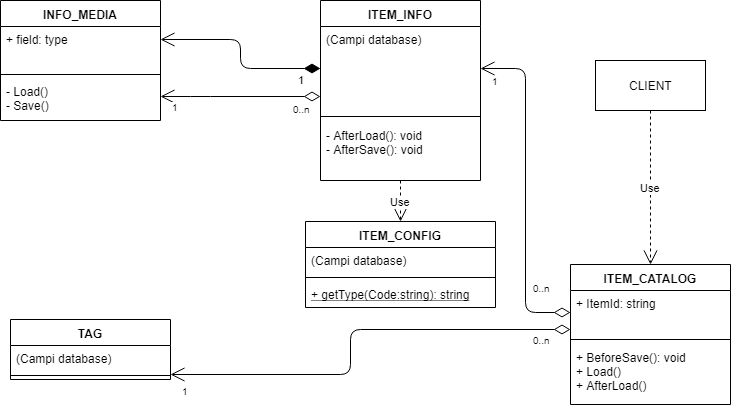

The diagram above was exported from draw.io. Its source (the exported page's mxGraphModel, read from the mxfile embedded in the PNG):
<mxGraphModel dx="868" dy="435" grid="1" gridSize="10" guides="1" tooltips="1" connect="1" arrows="1" fold="1" page="1" pageScale="1" pageWidth="827" pageHeight="1169" math="0" shadow="0">
  <root>
    <mxCell id="0" />
    <mxCell id="1" parent="0" />
    <mxCell id="WWagXayKiomikwdiw1Kv-1" value="ITEM_CATALOG" style="swimlane;fontStyle=1;align=center;verticalAlign=top;childLayout=stackLayout;horizontal=1;startSize=26;horizontalStack=0;resizeParent=1;resizeParentMax=0;resizeLast=0;collapsible=1;marginBottom=0;" parent="1" vertex="1">
      <mxGeometry x="600" y="288" width="160" height="140" as="geometry" />
    </mxCell>
    <mxCell id="WWagXayKiomikwdiw1Kv-2" value="+ ItemId: string" style="text;strokeColor=none;fillColor=none;align=left;verticalAlign=top;spacingLeft=4;spacingRight=4;overflow=hidden;rotatable=0;points=[[0,0.5],[1,0.5]];portConstraint=eastwest;" parent="WWagXayKiomikwdiw1Kv-1" vertex="1">
      <mxGeometry y="26" width="160" height="44" as="geometry" />
    </mxCell>
    <mxCell id="WWagXayKiomikwdiw1Kv-3" value="" style="line;strokeWidth=1;fillColor=none;align=left;verticalAlign=middle;spacingTop=-1;spacingLeft=3;spacingRight=3;rotatable=0;labelPosition=right;points=[];portConstraint=eastwest;" parent="WWagXayKiomikwdiw1Kv-1" vertex="1">
      <mxGeometry y="70" width="160" height="10" as="geometry" />
    </mxCell>
    <mxCell id="WWagXayKiomikwdiw1Kv-4" value="+ BeforeSave(): void&#10;+ Load()&#10;+ AfterLoad()" style="text;strokeColor=none;fillColor=none;align=left;verticalAlign=top;spacingLeft=4;spacingRight=4;overflow=hidden;rotatable=0;points=[[0,0.5],[1,0.5]];portConstraint=eastwest;" parent="WWagXayKiomikwdiw1Kv-1" vertex="1">
      <mxGeometry y="80" width="160" height="60" as="geometry" />
    </mxCell>
    <mxCell id="WWagXayKiomikwdiw1Kv-9" value="ITEM_INFO" style="swimlane;fontStyle=1;align=center;verticalAlign=top;childLayout=stackLayout;horizontal=1;startSize=26;horizontalStack=0;resizeParent=1;resizeParentMax=0;resizeLast=0;collapsible=1;marginBottom=0;" parent="1" vertex="1">
      <mxGeometry x="350" y="24" width="160" height="180" as="geometry" />
    </mxCell>
    <mxCell id="WWagXayKiomikwdiw1Kv-10" value="(Campi database)" style="text;strokeColor=none;fillColor=none;align=left;verticalAlign=top;spacingLeft=4;spacingRight=4;overflow=hidden;rotatable=0;points=[[0,0.5],[1,0.5]];portConstraint=eastwest;" parent="WWagXayKiomikwdiw1Kv-9" vertex="1">
      <mxGeometry y="26" width="160" height="84" as="geometry" />
    </mxCell>
    <mxCell id="WWagXayKiomikwdiw1Kv-11" value="" style="line;strokeWidth=1;fillColor=none;align=left;verticalAlign=middle;spacingTop=-1;spacingLeft=3;spacingRight=3;rotatable=0;labelPosition=right;points=[];portConstraint=eastwest;" parent="WWagXayKiomikwdiw1Kv-9" vertex="1">
      <mxGeometry y="110" width="160" height="12" as="geometry" />
    </mxCell>
    <mxCell id="WWagXayKiomikwdiw1Kv-12" value="- AfterLoad(): void&#10;- AfterSave(): void" style="text;strokeColor=none;fillColor=none;align=left;verticalAlign=top;spacingLeft=4;spacingRight=4;overflow=hidden;rotatable=0;points=[[0,0.5],[1,0.5]];portConstraint=eastwest;" parent="WWagXayKiomikwdiw1Kv-9" vertex="1">
      <mxGeometry y="122" width="160" height="58" as="geometry" />
    </mxCell>
    <mxCell id="WWagXayKiomikwdiw1Kv-16" value="" style="endArrow=open;html=1;endSize=12;startArrow=diamondThin;startSize=14;startFill=0;edgeStyle=orthogonalEdgeStyle;" parent="1" source="WWagXayKiomikwdiw1Kv-2" target="WWagXayKiomikwdiw1Kv-10" edge="1">
      <mxGeometry relative="1" as="geometry">
        <mxPoint x="630" y="69" as="sourcePoint" />
        <mxPoint x="400" y="76" as="targetPoint" />
        <Array as="points" />
      </mxGeometry>
    </mxCell>
    <mxCell id="WWagXayKiomikwdiw1Kv-17" value="0..n" style="resizable=0;html=1;align=left;verticalAlign=top;labelBackgroundColor=#ffffff;fontSize=10;" parent="WWagXayKiomikwdiw1Kv-16" connectable="0" vertex="1">
      <mxGeometry x="-1" relative="1" as="geometry">
        <mxPoint x="-40" y="-37" as="offset" />
      </mxGeometry>
    </mxCell>
    <mxCell id="WWagXayKiomikwdiw1Kv-18" value="1" style="resizable=0;html=1;align=right;verticalAlign=top;labelBackgroundColor=#ffffff;fontSize=10;" parent="WWagXayKiomikwdiw1Kv-16" connectable="0" vertex="1">
      <mxGeometry x="1" relative="1" as="geometry">
        <mxPoint x="20" as="offset" />
      </mxGeometry>
    </mxCell>
    <mxCell id="WWagXayKiomikwdiw1Kv-19" value="INFO_MEDIA" style="swimlane;fontStyle=1;align=center;verticalAlign=top;childLayout=stackLayout;horizontal=1;startSize=26;horizontalStack=0;resizeParent=1;resizeParentMax=0;resizeLast=0;collapsible=1;marginBottom=0;" parent="1" vertex="1">
      <mxGeometry x="30" y="24" width="160" height="120" as="geometry" />
    </mxCell>
    <mxCell id="WWagXayKiomikwdiw1Kv-20" value="+ field: type" style="text;strokeColor=none;fillColor=none;align=left;verticalAlign=top;spacingLeft=4;spacingRight=4;overflow=hidden;rotatable=0;points=[[0,0.5],[1,0.5]];portConstraint=eastwest;" parent="WWagXayKiomikwdiw1Kv-19" vertex="1">
      <mxGeometry y="26" width="160" height="44" as="geometry" />
    </mxCell>
    <mxCell id="WWagXayKiomikwdiw1Kv-21" value="" style="line;strokeWidth=1;fillColor=none;align=left;verticalAlign=middle;spacingTop=-1;spacingLeft=3;spacingRight=3;rotatable=0;labelPosition=right;points=[];portConstraint=eastwest;" parent="WWagXayKiomikwdiw1Kv-19" vertex="1">
      <mxGeometry y="70" width="160" height="8" as="geometry" />
    </mxCell>
    <mxCell id="WWagXayKiomikwdiw1Kv-22" value="- Load()&#10;- Save()" style="text;strokeColor=none;fillColor=none;align=left;verticalAlign=top;spacingLeft=4;spacingRight=4;overflow=hidden;rotatable=0;points=[[0,0.5],[1,0.5]];portConstraint=eastwest;" parent="WWagXayKiomikwdiw1Kv-19" vertex="1">
      <mxGeometry y="78" width="160" height="42" as="geometry" />
    </mxCell>
    <mxCell id="WWagXayKiomikwdiw1Kv-26" value="TAG" style="swimlane;fontStyle=1;align=center;verticalAlign=top;childLayout=stackLayout;horizontal=1;startSize=26;horizontalStack=0;resizeParent=1;resizeParentMax=0;resizeLast=0;collapsible=1;marginBottom=0;" parent="1" vertex="1">
      <mxGeometry x="40" y="343" width="160" height="60" as="geometry" />
    </mxCell>
    <mxCell id="WWagXayKiomikwdiw1Kv-27" value="(Campi database)" style="text;strokeColor=none;fillColor=none;align=left;verticalAlign=top;spacingLeft=4;spacingRight=4;overflow=hidden;rotatable=0;points=[[0,0.5],[1,0.5]];portConstraint=eastwest;" parent="WWagXayKiomikwdiw1Kv-26" vertex="1">
      <mxGeometry y="26" width="160" height="26" as="geometry" />
    </mxCell>
    <mxCell id="WWagXayKiomikwdiw1Kv-28" value="" style="line;strokeWidth=1;fillColor=none;align=left;verticalAlign=middle;spacingTop=-1;spacingLeft=3;spacingRight=3;rotatable=0;labelPosition=right;points=[];portConstraint=eastwest;" parent="WWagXayKiomikwdiw1Kv-26" vertex="1">
      <mxGeometry y="52" width="160" height="8" as="geometry" />
    </mxCell>
    <mxCell id="WWagXayKiomikwdiw1Kv-30" value="&lt;br&gt;" style="endArrow=open;html=1;endSize=12;startArrow=diamondThin;startSize=14;startFill=0;edgeStyle=orthogonalEdgeStyle;" parent="1" source="WWagXayKiomikwdiw1Kv-2" edge="1">
      <mxGeometry relative="1" as="geometry">
        <mxPoint x="510" y="353" as="sourcePoint" />
        <mxPoint x="200" y="398" as="targetPoint" />
        <Array as="points">
          <mxPoint x="380" y="353" />
          <mxPoint x="380" y="398" />
        </Array>
      </mxGeometry>
    </mxCell>
    <mxCell id="WWagXayKiomikwdiw1Kv-31" value="0..n" style="resizable=0;html=1;align=left;verticalAlign=top;labelBackgroundColor=#ffffff;fontSize=10;" parent="WWagXayKiomikwdiw1Kv-30" connectable="0" vertex="1">
      <mxGeometry x="-1" relative="1" as="geometry">
        <mxPoint x="-40" y="-2" as="offset" />
      </mxGeometry>
    </mxCell>
    <mxCell id="WWagXayKiomikwdiw1Kv-32" value="1" style="resizable=0;html=1;align=right;verticalAlign=top;labelBackgroundColor=#ffffff;fontSize=10;" parent="WWagXayKiomikwdiw1Kv-30" connectable="0" vertex="1">
      <mxGeometry x="1" relative="1" as="geometry">
        <mxPoint x="20" y="4" as="offset" />
      </mxGeometry>
    </mxCell>
    <mxCell id="WWagXayKiomikwdiw1Kv-34" value="1" style="endArrow=open;html=1;endSize=12;startArrow=diamondThin;startSize=14;startFill=1;edgeStyle=orthogonalEdgeStyle;align=left;verticalAlign=bottom;exitX=0;exitY=0.5;exitDx=0;exitDy=0;" parent="1" source="WWagXayKiomikwdiw1Kv-10" edge="1">
      <mxGeometry x="-0.75" y="20" relative="1" as="geometry">
        <mxPoint x="30" y="340" as="sourcePoint" />
        <mxPoint x="190" y="63" as="targetPoint" />
        <mxPoint as="offset" />
      </mxGeometry>
    </mxCell>
    <mxCell id="WWagXayKiomikwdiw1Kv-35" value="" style="endArrow=open;html=1;endSize=12;startArrow=diamondThin;startSize=14;startFill=0;edgeStyle=orthogonalEdgeStyle;" parent="1" source="WWagXayKiomikwdiw1Kv-10" target="WWagXayKiomikwdiw1Kv-22" edge="1">
      <mxGeometry relative="1" as="geometry">
        <mxPoint x="30" y="340" as="sourcePoint" />
        <mxPoint x="190" y="97" as="targetPoint" />
        <Array as="points">
          <mxPoint x="230" y="120" />
          <mxPoint x="230" y="120" />
        </Array>
      </mxGeometry>
    </mxCell>
    <mxCell id="WWagXayKiomikwdiw1Kv-36" value="0..n" style="resizable=0;html=1;align=left;verticalAlign=top;labelBackgroundColor=#ffffff;fontSize=10;" parent="WWagXayKiomikwdiw1Kv-35" connectable="0" vertex="1">
      <mxGeometry x="-1" relative="1" as="geometry">
        <mxPoint x="-30" as="offset" />
      </mxGeometry>
    </mxCell>
    <mxCell id="WWagXayKiomikwdiw1Kv-37" value="1" style="resizable=0;html=1;align=right;verticalAlign=top;labelBackgroundColor=#ffffff;fontSize=10;" parent="WWagXayKiomikwdiw1Kv-35" connectable="0" vertex="1">
      <mxGeometry x="1" relative="1" as="geometry">
        <mxPoint x="20" y="-2" as="offset" />
      </mxGeometry>
    </mxCell>
    <mxCell id="WWagXayKiomikwdiw1Kv-41" value="CLIENT" style="html=1;" parent="1" vertex="1">
      <mxGeometry x="625" y="84" width="110" height="50" as="geometry" />
    </mxCell>
    <mxCell id="WWagXayKiomikwdiw1Kv-42" value="Use" style="endArrow=open;endSize=12;dashed=1;html=1;exitX=0.5;exitY=1;exitDx=0;exitDy=0;" parent="1" source="WWagXayKiomikwdiw1Kv-41" target="WWagXayKiomikwdiw1Kv-1" edge="1">
      <mxGeometry width="160" relative="1" as="geometry">
        <mxPoint x="130" y="479" as="sourcePoint" />
        <mxPoint x="290" y="479" as="targetPoint" />
      </mxGeometry>
    </mxCell>
    <mxCell id="PatJu4mmXBIImxF6OAHB-1" value="ITEM_CONFIG" style="swimlane;fontStyle=1;align=center;verticalAlign=top;childLayout=stackLayout;horizontal=1;startSize=26;horizontalStack=0;resizeParent=1;resizeParentMax=0;resizeLast=0;collapsible=1;marginBottom=0;" parent="1" vertex="1">
      <mxGeometry x="335" y="245" width="190" height="86" as="geometry" />
    </mxCell>
    <mxCell id="PatJu4mmXBIImxF6OAHB-2" value="(Campi database)" style="text;strokeColor=none;fillColor=none;align=left;verticalAlign=top;spacingLeft=4;spacingRight=4;overflow=hidden;rotatable=0;points=[[0,0.5],[1,0.5]];portConstraint=eastwest;" parent="PatJu4mmXBIImxF6OAHB-1" vertex="1">
      <mxGeometry y="26" width="190" height="26" as="geometry" />
    </mxCell>
    <mxCell id="PatJu4mmXBIImxF6OAHB-3" value="" style="line;strokeWidth=1;fillColor=none;align=left;verticalAlign=middle;spacingTop=-1;spacingLeft=3;spacingRight=3;rotatable=0;labelPosition=right;points=[];portConstraint=eastwest;" parent="PatJu4mmXBIImxF6OAHB-1" vertex="1">
      <mxGeometry y="52" width="190" height="8" as="geometry" />
    </mxCell>
    <mxCell id="PatJu4mmXBIImxF6OAHB-4" value="+ getType(Code:string): string" style="text;strokeColor=none;fillColor=none;align=left;verticalAlign=top;spacingLeft=4;spacingRight=4;overflow=hidden;rotatable=0;points=[[0,0.5],[1,0.5]];portConstraint=eastwest;fontStyle=4" parent="PatJu4mmXBIImxF6OAHB-1" vertex="1">
      <mxGeometry y="60" width="190" height="26" as="geometry" />
    </mxCell>
    <mxCell id="PatJu4mmXBIImxF6OAHB-5" value="Use" style="endArrow=open;endSize=12;dashed=1;html=1;entryX=0.5;entryY=0;entryDx=0;entryDy=0;" parent="1" source="WWagXayKiomikwdiw1Kv-12" target="PatJu4mmXBIImxF6OAHB-1" edge="1">
      <mxGeometry width="160" relative="1" as="geometry">
        <mxPoint x="30" y="480" as="sourcePoint" />
        <mxPoint x="190" y="480" as="targetPoint" />
      </mxGeometry>
    </mxCell>
  </root>
</mxGraphModel>